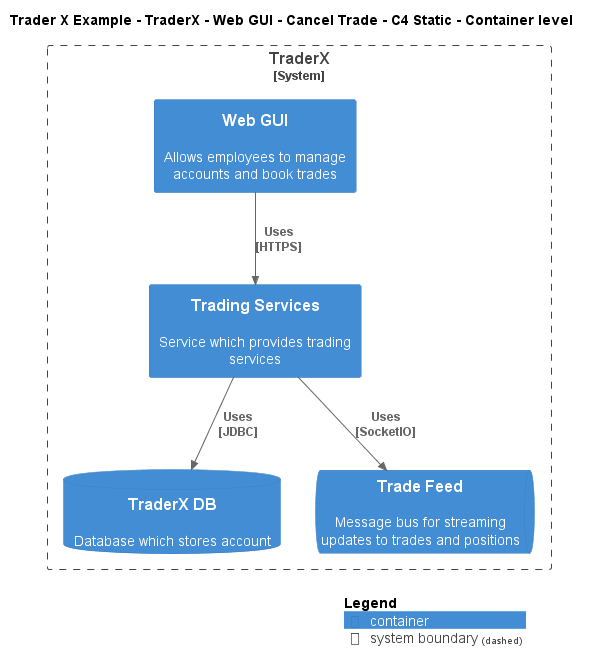

The diagram above was rendered by PlantUML. Its source (embedded in the PNG):
@startuml
!include ..\..\..\..\..\..\..\.c4s\C4_Container.puml

AddElementTag("c4interflow:lifecycle:new", $bgColor=green, $fontColor=#ffffff, $borderColor=green, $shadowing="False")
AddElementTag("c4interflow:lifecycle:changed", $bgColor=orange, $fontColor=#ffffff, $borderColor=orange, $shadowing="False")
AddElementTag("c4interflow:lifecycle:removed", $bgColor=red, $fontColor=#ffffff, $borderColor=red, $shadowing="False")

AddRelTag("c4interflow:lifecycle:new", $textColor=green, $lineColor=green)
AddRelTag("c4interflow:lifecycle:changed", $textColor=orange, $lineColor=orange)
AddRelTag("c4interflow:lifecycle:removed", $textColor=red, $lineColor=red)

SHOW_PERSON_PORTRAIT()
LAYOUT_TOP_DOWN()

skinparam linetype polyline

title Trader X Example - TraderX - Web GUI - Cancel Trade - C4 Static - Container level


System_Boundary(TraderXExample.SoftwareSystems.TraderX, "TraderX") {
    Container(TraderXExample.SoftwareSystems.TraderX.Containers.WebGUI, "Web GUI", "", "Allows employees to manage accounts and book trades")
    Container(TraderXExample.SoftwareSystems.TraderX.Containers.TradingServices, "Trading Services", "", "Service which provides trading services")
    ContainerDb(TraderXExample.SoftwareSystems.TraderX.Containers.TraderXDB, "TraderX DB", "", "Database which stores account")
    ContainerQueue(TraderXExample.SoftwareSystems.TraderX.Containers.TradeFeed, "Trade Feed", "", "Message bus for streaming updates to trades and positions")
}

Rel(TraderXExample.SoftwareSystems.TraderX.Containers.WebGUI, TraderXExample.SoftwareSystems.TraderX.Containers.TradingServices, "Uses\n[HTTPS]", $tags='protocol:https')
Rel(TraderXExample.SoftwareSystems.TraderX.Containers.TradingServices, TraderXExample.SoftwareSystems.TraderX.Containers.TraderXDB, "Uses\n[JDBC]", $tags='protocol:jdbc')
Rel(TraderXExample.SoftwareSystems.TraderX.Containers.TradingServices, TraderXExample.SoftwareSystems.TraderX.Containers.TradeFeed, "Uses\n[SocketIO]", $tags='protocol:socketio')


SHOW_LEGEND()
@enduml